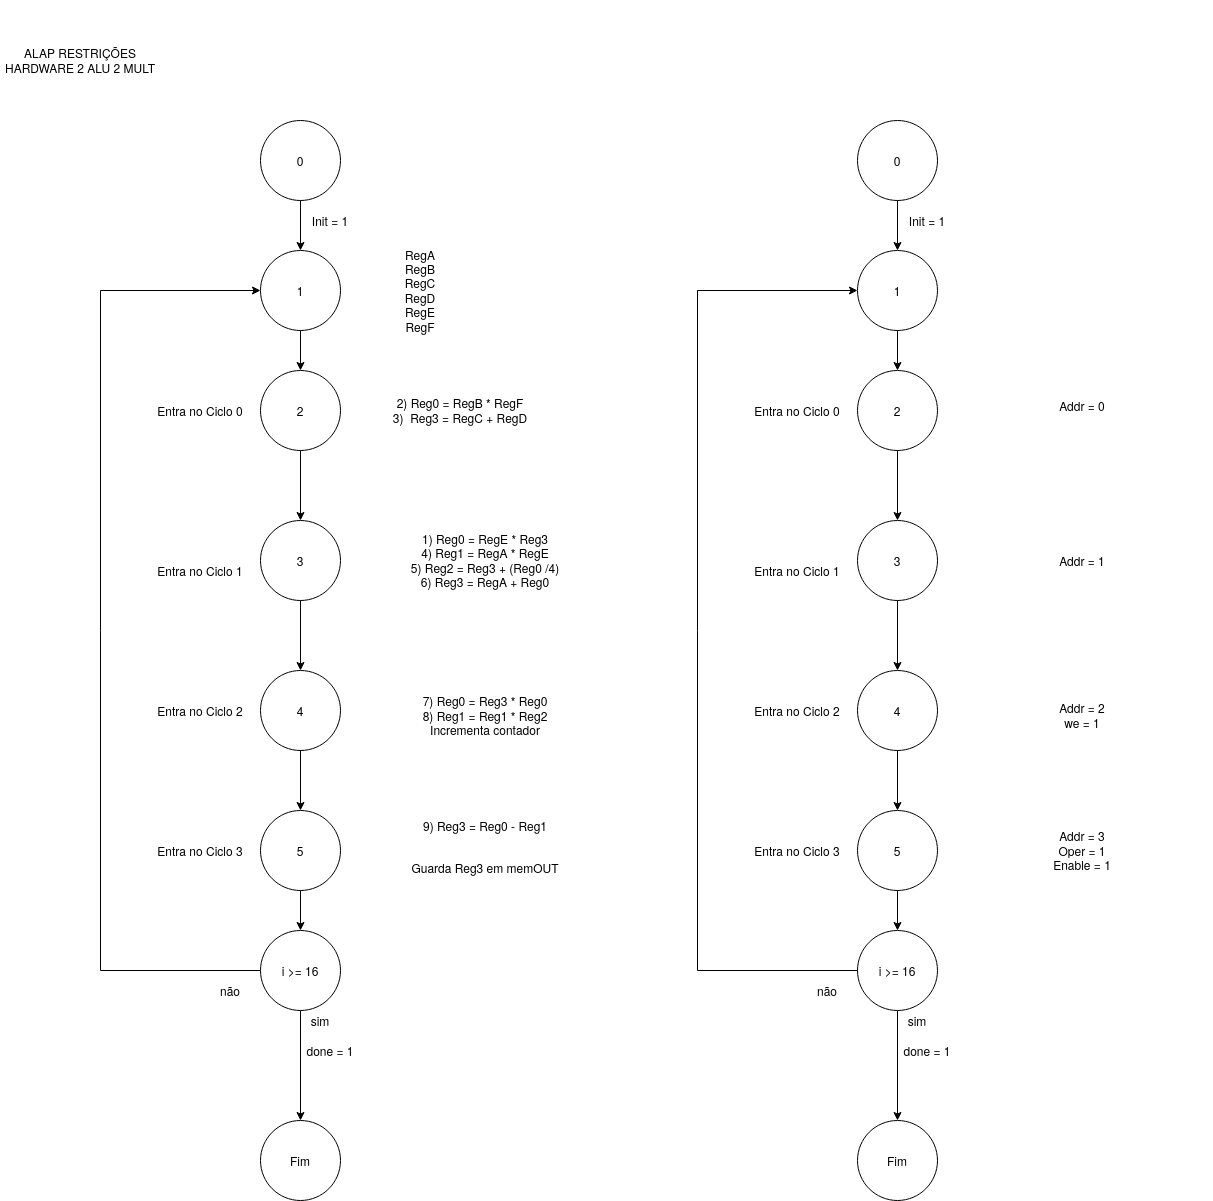

The diagram above was exported from draw.io. Its source (the exported page's mxGraphModel, read from the mxfile embedded in the PNG):
<mxGraphModel dx="868" dy="454" grid="1" gridSize="10" guides="1" tooltips="1" connect="1" arrows="1" fold="1" page="1" pageScale="1" pageWidth="827" pageHeight="1169" math="0" shadow="0">
  <root>
    <mxCell id="0" />
    <mxCell id="1" parent="0" />
    <mxCell id="6oIeyYjVRjKE6P13qpXz-74" value="2) Reg0 = RegB * RegF&lt;br&gt;3)&amp;nbsp; Reg3 = RegC + RegD" style="text;html=1;strokeColor=none;fillColor=none;align=center;verticalAlign=middle;whiteSpace=wrap;rounded=0;" parent="1" vertex="1">
      <mxGeometry x="490" y="435" width="200" height="90" as="geometry" />
    </mxCell>
    <mxCell id="6oIeyYjVRjKE6P13qpXz-56" value="0" style="ellipse;whiteSpace=wrap;html=1;aspect=fixed;" parent="1" vertex="1">
      <mxGeometry x="390" y="190" width="80" height="80" as="geometry" />
    </mxCell>
    <mxCell id="6oIeyYjVRjKE6P13qpXz-58" value="" style="endArrow=classic;html=1;exitX=0.5;exitY=1;exitDx=0;exitDy=0;" parent="1" source="6oIeyYjVRjKE6P13qpXz-56" edge="1">
      <mxGeometry width="50" height="50" relative="1" as="geometry">
        <mxPoint x="440" y="570" as="sourcePoint" />
        <mxPoint x="430" y="320" as="targetPoint" />
      </mxGeometry>
    </mxCell>
    <mxCell id="6oIeyYjVRjKE6P13qpXz-59" value="1" style="ellipse;whiteSpace=wrap;html=1;aspect=fixed;" parent="1" vertex="1">
      <mxGeometry x="390" y="320" width="80" height="80" as="geometry" />
    </mxCell>
    <mxCell id="6oIeyYjVRjKE6P13qpXz-60" value="RegA&lt;br&gt;RegB&lt;br&gt;RegC&lt;br&gt;RegD&lt;br&gt;RegE&lt;br&gt;RegF" style="text;html=1;strokeColor=none;fillColor=none;align=center;verticalAlign=middle;whiteSpace=wrap;rounded=0;" parent="1" vertex="1">
      <mxGeometry x="490" y="305" width="120" height="110" as="geometry" />
    </mxCell>
    <mxCell id="6oIeyYjVRjKE6P13qpXz-61" value="" style="endArrow=classic;html=1;exitX=0.5;exitY=1;exitDx=0;exitDy=0;entryX=0.5;entryY=0;entryDx=0;entryDy=0;" parent="1" source="6oIeyYjVRjKE6P13qpXz-59" target="6oIeyYjVRjKE6P13qpXz-62" edge="1">
      <mxGeometry width="50" height="50" relative="1" as="geometry">
        <mxPoint x="440" y="550" as="sourcePoint" />
        <mxPoint x="430" y="440" as="targetPoint" />
      </mxGeometry>
    </mxCell>
    <mxCell id="6oIeyYjVRjKE6P13qpXz-62" value="2" style="ellipse;whiteSpace=wrap;html=1;aspect=fixed;" parent="1" vertex="1">
      <mxGeometry x="390" y="440" width="80" height="80" as="geometry" />
    </mxCell>
    <mxCell id="6oIeyYjVRjKE6P13qpXz-66" value="Entra no Ciclo 0" style="text;html=1;strokeColor=none;fillColor=none;align=center;verticalAlign=middle;whiteSpace=wrap;rounded=0;" parent="1" vertex="1">
      <mxGeometry x="280" y="470" width="100" height="20" as="geometry" />
    </mxCell>
    <mxCell id="6oIeyYjVRjKE6P13qpXz-67" value="3" style="ellipse;whiteSpace=wrap;html=1;aspect=fixed;" parent="1" vertex="1">
      <mxGeometry x="390" y="590" width="80" height="80" as="geometry" />
    </mxCell>
    <mxCell id="6oIeyYjVRjKE6P13qpXz-69" value="" style="endArrow=classic;html=1;exitX=0.5;exitY=1;exitDx=0;exitDy=0;entryX=0.5;entryY=0;entryDx=0;entryDy=0;" parent="1" source="6oIeyYjVRjKE6P13qpXz-62" target="6oIeyYjVRjKE6P13qpXz-67" edge="1">
      <mxGeometry width="50" height="50" relative="1" as="geometry">
        <mxPoint x="440" y="550" as="sourcePoint" />
        <mxPoint x="490" y="500" as="targetPoint" />
      </mxGeometry>
    </mxCell>
    <mxCell id="6oIeyYjVRjKE6P13qpXz-71" value="ALAP RESTRIÇÕES HARDWARE 2 ALU 2 MULT" style="text;html=1;strokeColor=none;fillColor=none;align=center;verticalAlign=middle;whiteSpace=wrap;rounded=0;" parent="1" vertex="1">
      <mxGeometry x="130" y="70" width="160" height="120" as="geometry" />
    </mxCell>
    <mxCell id="6oIeyYjVRjKE6P13qpXz-75" value="Entra no Ciclo 1" style="text;html=1;strokeColor=none;fillColor=none;align=center;verticalAlign=middle;whiteSpace=wrap;rounded=0;" parent="1" vertex="1">
      <mxGeometry x="275" y="630" width="110" height="20" as="geometry" />
    </mxCell>
    <mxCell id="6oIeyYjVRjKE6P13qpXz-77" value="1) Reg0 = RegE * Reg3&lt;br&gt;4) Reg1 = RegA * RegE&lt;br&gt;5) Reg2 = Reg3 + (Reg0 /4)&lt;br&gt;6) Reg3 = RegA + Reg0" style="text;html=1;strokeColor=none;fillColor=none;align=center;verticalAlign=middle;whiteSpace=wrap;rounded=0;" parent="1" vertex="1">
      <mxGeometry x="490" y="585" width="250" height="90" as="geometry" />
    </mxCell>
    <mxCell id="6oIeyYjVRjKE6P13qpXz-78" value="4" style="ellipse;whiteSpace=wrap;html=1;aspect=fixed;" parent="1" vertex="1">
      <mxGeometry x="390" y="740" width="80" height="80" as="geometry" />
    </mxCell>
    <mxCell id="6oIeyYjVRjKE6P13qpXz-79" value="" style="endArrow=classic;html=1;exitX=0.5;exitY=1;exitDx=0;exitDy=0;entryX=0.5;entryY=0;entryDx=0;entryDy=0;" parent="1" source="6oIeyYjVRjKE6P13qpXz-67" target="6oIeyYjVRjKE6P13qpXz-78" edge="1">
      <mxGeometry width="50" height="50" relative="1" as="geometry">
        <mxPoint x="440" y="660" as="sourcePoint" />
        <mxPoint x="490" y="610" as="targetPoint" />
      </mxGeometry>
    </mxCell>
    <mxCell id="6oIeyYjVRjKE6P13qpXz-82" value="7) Reg0 = Reg3 * Reg0&lt;br&gt;&lt;div&gt;8) Reg1 = Reg1 * Reg2&lt;/div&gt;&lt;div&gt;Incrementa contador &lt;br&gt;&lt;/div&gt;" style="text;html=1;strokeColor=none;fillColor=none;align=center;verticalAlign=middle;whiteSpace=wrap;rounded=0;" parent="1" vertex="1">
      <mxGeometry x="485" y="740" width="260" height="90" as="geometry" />
    </mxCell>
    <mxCell id="6oIeyYjVRjKE6P13qpXz-83" value="Entra no Ciclo 2" style="text;html=1;strokeColor=none;fillColor=none;align=center;verticalAlign=middle;whiteSpace=wrap;rounded=0;" parent="1" vertex="1">
      <mxGeometry x="275" y="770" width="110" height="20" as="geometry" />
    </mxCell>
    <mxCell id="6oIeyYjVRjKE6P13qpXz-90" style="edgeStyle=orthogonalEdgeStyle;rounded=0;orthogonalLoop=1;jettySize=auto;html=1;entryX=0;entryY=0.5;entryDx=0;entryDy=0;" parent="1" source="dyZsMfiabcOzUGPaJnjB-1" target="6oIeyYjVRjKE6P13qpXz-59" edge="1">
      <mxGeometry relative="1" as="geometry">
        <Array as="points">
          <mxPoint x="230" y="360" />
        </Array>
      </mxGeometry>
    </mxCell>
    <mxCell id="6oIeyYjVRjKE6P13qpXz-84" value="5" style="ellipse;whiteSpace=wrap;html=1;aspect=fixed;" parent="1" vertex="1">
      <mxGeometry x="390" y="880" width="80" height="80" as="geometry" />
    </mxCell>
    <mxCell id="6oIeyYjVRjKE6P13qpXz-85" value="" style="endArrow=classic;html=1;entryX=0.5;entryY=0;entryDx=0;entryDy=0;exitX=0.5;exitY=1;exitDx=0;exitDy=0;" parent="1" source="6oIeyYjVRjKE6P13qpXz-78" target="6oIeyYjVRjKE6P13qpXz-84" edge="1">
      <mxGeometry width="50" height="50" relative="1" as="geometry">
        <mxPoint x="430" y="820" as="sourcePoint" />
        <mxPoint x="490" y="610" as="targetPoint" />
      </mxGeometry>
    </mxCell>
    <mxCell id="6oIeyYjVRjKE6P13qpXz-86" value="Entra no Ciclo 3" style="text;html=1;strokeColor=none;fillColor=none;align=center;verticalAlign=middle;whiteSpace=wrap;rounded=0;" parent="1" vertex="1">
      <mxGeometry x="275" y="910" width="110" height="20" as="geometry" />
    </mxCell>
    <mxCell id="6oIeyYjVRjKE6P13qpXz-87" value="9) Reg3 = Reg0 - Reg1" style="text;html=1;strokeColor=none;fillColor=none;align=center;verticalAlign=middle;whiteSpace=wrap;rounded=0;" parent="1" vertex="1">
      <mxGeometry x="495" y="850" width="240" height="90" as="geometry" />
    </mxCell>
    <mxCell id="6oIeyYjVRjKE6P13qpXz-92" value="Fim" style="ellipse;whiteSpace=wrap;html=1;aspect=fixed;" parent="1" vertex="1">
      <mxGeometry x="390" y="1190" width="80" height="80" as="geometry" />
    </mxCell>
    <mxCell id="6oIeyYjVRjKE6P13qpXz-93" value="" style="endArrow=classic;html=1;entryX=0.5;entryY=0;entryDx=0;entryDy=0;exitX=0.5;exitY=1;exitDx=0;exitDy=0;" parent="1" source="dyZsMfiabcOzUGPaJnjB-1" target="6oIeyYjVRjKE6P13qpXz-92" edge="1">
      <mxGeometry width="50" height="50" relative="1" as="geometry">
        <mxPoint x="430" y="1070" as="sourcePoint" />
        <mxPoint x="490" y="750" as="targetPoint" />
      </mxGeometry>
    </mxCell>
    <mxCell id="6oIeyYjVRjKE6P13qpXz-94" value="Init = 1" style="text;html=1;strokeColor=none;fillColor=none;align=center;verticalAlign=middle;whiteSpace=wrap;rounded=0;" parent="1" vertex="1">
      <mxGeometry x="440" y="280" width="40" height="20" as="geometry" />
    </mxCell>
    <mxCell id="0R11sDmA8RitanUfsu_K-4" value="sim" style="text;html=1;strokeColor=none;fillColor=none;align=center;verticalAlign=middle;whiteSpace=wrap;rounded=0;" parent="1" vertex="1">
      <mxGeometry x="430" y="1080" width="40" height="20" as="geometry" />
    </mxCell>
    <mxCell id="0R11sDmA8RitanUfsu_K-5" value="não" style="text;html=1;strokeColor=none;fillColor=none;align=center;verticalAlign=middle;whiteSpace=wrap;rounded=0;" parent="1" vertex="1">
      <mxGeometry x="340" y="1050" width="40" height="20" as="geometry" />
    </mxCell>
    <mxCell id="0R11sDmA8RitanUfsu_K-6" value="done = 1" style="text;html=1;strokeColor=none;fillColor=none;align=center;verticalAlign=middle;whiteSpace=wrap;rounded=0;" parent="1" vertex="1">
      <mxGeometry x="430" y="1110" width="60" height="20" as="geometry" />
    </mxCell>
    <mxCell id="dyZsMfiabcOzUGPaJnjB-4" value="" style="endArrow=classic;html=1;exitX=0.5;exitY=1;exitDx=0;exitDy=0;entryX=0.5;entryY=0;entryDx=0;entryDy=0;" parent="1" source="6oIeyYjVRjKE6P13qpXz-84" target="dyZsMfiabcOzUGPaJnjB-1" edge="1">
      <mxGeometry width="50" height="50" relative="1" as="geometry">
        <mxPoint x="660" y="820" as="sourcePoint" />
        <mxPoint x="710" y="770" as="targetPoint" />
      </mxGeometry>
    </mxCell>
    <mxCell id="NAPUdlnG_Pn7PJ2XHpcP-1" value="&lt;br&gt;Guarda Reg3 em memOUT" style="text;html=1;strokeColor=none;fillColor=none;align=center;verticalAlign=middle;whiteSpace=wrap;rounded=0;" parent="1" vertex="1">
      <mxGeometry x="520" y="890" width="190" height="80" as="geometry" />
    </mxCell>
    <mxCell id="dyZsMfiabcOzUGPaJnjB-1" value="i &amp;gt;= 16" style="ellipse;whiteSpace=wrap;html=1;aspect=fixed;" parent="1" vertex="1">
      <mxGeometry x="390" y="1000" width="80" height="80" as="geometry" />
    </mxCell>
    <mxCell id="YjGFSU9qCWFPvZR3bfnK-5" value="Addr = 0" style="text;html=1;strokeColor=none;fillColor=none;align=center;verticalAlign=middle;whiteSpace=wrap;rounded=0;" parent="1" vertex="1">
      <mxGeometry x="1112" y="430" width="200" height="90" as="geometry" />
    </mxCell>
    <mxCell id="YjGFSU9qCWFPvZR3bfnK-6" value="0" style="ellipse;whiteSpace=wrap;html=1;aspect=fixed;" parent="1" vertex="1">
      <mxGeometry x="987" y="190" width="80" height="80" as="geometry" />
    </mxCell>
    <mxCell id="YjGFSU9qCWFPvZR3bfnK-7" value="" style="endArrow=classic;html=1;exitX=0.5;exitY=1;exitDx=0;exitDy=0;" parent="1" source="YjGFSU9qCWFPvZR3bfnK-6" edge="1">
      <mxGeometry width="50" height="50" relative="1" as="geometry">
        <mxPoint x="1037" y="570" as="sourcePoint" />
        <mxPoint x="1027" y="320" as="targetPoint" />
      </mxGeometry>
    </mxCell>
    <mxCell id="YjGFSU9qCWFPvZR3bfnK-8" value="1" style="ellipse;whiteSpace=wrap;html=1;aspect=fixed;" parent="1" vertex="1">
      <mxGeometry x="987" y="320" width="80" height="80" as="geometry" />
    </mxCell>
    <mxCell id="YjGFSU9qCWFPvZR3bfnK-10" value="" style="endArrow=classic;html=1;exitX=0.5;exitY=1;exitDx=0;exitDy=0;entryX=0.5;entryY=0;entryDx=0;entryDy=0;" parent="1" source="YjGFSU9qCWFPvZR3bfnK-8" target="YjGFSU9qCWFPvZR3bfnK-11" edge="1">
      <mxGeometry width="50" height="50" relative="1" as="geometry">
        <mxPoint x="1037" y="550" as="sourcePoint" />
        <mxPoint x="1027" y="440" as="targetPoint" />
      </mxGeometry>
    </mxCell>
    <mxCell id="YjGFSU9qCWFPvZR3bfnK-11" value="2" style="ellipse;whiteSpace=wrap;html=1;aspect=fixed;" parent="1" vertex="1">
      <mxGeometry x="987" y="440" width="80" height="80" as="geometry" />
    </mxCell>
    <mxCell id="YjGFSU9qCWFPvZR3bfnK-12" value="Entra no Ciclo 0" style="text;html=1;strokeColor=none;fillColor=none;align=center;verticalAlign=middle;whiteSpace=wrap;rounded=0;" parent="1" vertex="1">
      <mxGeometry x="877" y="470" width="100" height="20" as="geometry" />
    </mxCell>
    <mxCell id="YjGFSU9qCWFPvZR3bfnK-13" value="3" style="ellipse;whiteSpace=wrap;html=1;aspect=fixed;" parent="1" vertex="1">
      <mxGeometry x="987" y="590" width="80" height="80" as="geometry" />
    </mxCell>
    <mxCell id="YjGFSU9qCWFPvZR3bfnK-14" value="" style="endArrow=classic;html=1;exitX=0.5;exitY=1;exitDx=0;exitDy=0;entryX=0.5;entryY=0;entryDx=0;entryDy=0;" parent="1" source="YjGFSU9qCWFPvZR3bfnK-11" target="YjGFSU9qCWFPvZR3bfnK-13" edge="1">
      <mxGeometry width="50" height="50" relative="1" as="geometry">
        <mxPoint x="1037" y="550" as="sourcePoint" />
        <mxPoint x="1087" y="500" as="targetPoint" />
      </mxGeometry>
    </mxCell>
    <mxCell id="YjGFSU9qCWFPvZR3bfnK-15" value="Entra no Ciclo 1" style="text;html=1;strokeColor=none;fillColor=none;align=center;verticalAlign=middle;whiteSpace=wrap;rounded=0;" parent="1" vertex="1">
      <mxGeometry x="872" y="630" width="110" height="20" as="geometry" />
    </mxCell>
    <mxCell id="YjGFSU9qCWFPvZR3bfnK-16" value="Addr = 1" style="text;html=1;strokeColor=none;fillColor=none;align=center;verticalAlign=middle;whiteSpace=wrap;rounded=0;" parent="1" vertex="1">
      <mxGeometry x="1087" y="585" width="250" height="90" as="geometry" />
    </mxCell>
    <mxCell id="YjGFSU9qCWFPvZR3bfnK-17" value="4" style="ellipse;whiteSpace=wrap;html=1;aspect=fixed;" parent="1" vertex="1">
      <mxGeometry x="987" y="740" width="80" height="80" as="geometry" />
    </mxCell>
    <mxCell id="YjGFSU9qCWFPvZR3bfnK-18" value="" style="endArrow=classic;html=1;exitX=0.5;exitY=1;exitDx=0;exitDy=0;entryX=0.5;entryY=0;entryDx=0;entryDy=0;" parent="1" source="YjGFSU9qCWFPvZR3bfnK-13" target="YjGFSU9qCWFPvZR3bfnK-17" edge="1">
      <mxGeometry width="50" height="50" relative="1" as="geometry">
        <mxPoint x="1037" y="660" as="sourcePoint" />
        <mxPoint x="1087" y="610" as="targetPoint" />
      </mxGeometry>
    </mxCell>
    <mxCell id="YjGFSU9qCWFPvZR3bfnK-19" value="&lt;div&gt;Addr = 2&lt;br&gt;&lt;/div&gt;&lt;div&gt;we = 1&lt;/div&gt;" style="text;html=1;strokeColor=none;fillColor=none;align=center;verticalAlign=middle;whiteSpace=wrap;rounded=0;" parent="1" vertex="1">
      <mxGeometry x="1082" y="740" width="260" height="90" as="geometry" />
    </mxCell>
    <mxCell id="YjGFSU9qCWFPvZR3bfnK-20" value="Entra no Ciclo 2" style="text;html=1;strokeColor=none;fillColor=none;align=center;verticalAlign=middle;whiteSpace=wrap;rounded=0;" parent="1" vertex="1">
      <mxGeometry x="872" y="770" width="110" height="20" as="geometry" />
    </mxCell>
    <mxCell id="YjGFSU9qCWFPvZR3bfnK-21" style="edgeStyle=orthogonalEdgeStyle;rounded=0;orthogonalLoop=1;jettySize=auto;html=1;entryX=0;entryY=0.5;entryDx=0;entryDy=0;" parent="1" source="YjGFSU9qCWFPvZR3bfnK-34" target="YjGFSU9qCWFPvZR3bfnK-8" edge="1">
      <mxGeometry relative="1" as="geometry">
        <Array as="points">
          <mxPoint x="827" y="360" />
        </Array>
      </mxGeometry>
    </mxCell>
    <mxCell id="YjGFSU9qCWFPvZR3bfnK-22" value="5" style="ellipse;whiteSpace=wrap;html=1;aspect=fixed;" parent="1" vertex="1">
      <mxGeometry x="987" y="880" width="80" height="80" as="geometry" />
    </mxCell>
    <mxCell id="YjGFSU9qCWFPvZR3bfnK-23" value="" style="endArrow=classic;html=1;entryX=0.5;entryY=0;entryDx=0;entryDy=0;exitX=0.5;exitY=1;exitDx=0;exitDy=0;" parent="1" source="YjGFSU9qCWFPvZR3bfnK-17" target="YjGFSU9qCWFPvZR3bfnK-22" edge="1">
      <mxGeometry width="50" height="50" relative="1" as="geometry">
        <mxPoint x="1027" y="820" as="sourcePoint" />
        <mxPoint x="1087" y="610" as="targetPoint" />
      </mxGeometry>
    </mxCell>
    <mxCell id="YjGFSU9qCWFPvZR3bfnK-24" value="Entra no Ciclo 3" style="text;html=1;strokeColor=none;fillColor=none;align=center;verticalAlign=middle;whiteSpace=wrap;rounded=0;" parent="1" vertex="1">
      <mxGeometry x="872" y="910" width="110" height="20" as="geometry" />
    </mxCell>
    <mxCell id="YjGFSU9qCWFPvZR3bfnK-25" value="Addr = 3&lt;br&gt;Oper = 1&lt;br&gt;Enable = 1" style="text;html=1;strokeColor=none;fillColor=none;align=center;verticalAlign=middle;whiteSpace=wrap;rounded=0;" parent="1" vertex="1">
      <mxGeometry x="1092" y="875" width="240" height="90" as="geometry" />
    </mxCell>
    <mxCell id="YjGFSU9qCWFPvZR3bfnK-26" value="Fim" style="ellipse;whiteSpace=wrap;html=1;aspect=fixed;" parent="1" vertex="1">
      <mxGeometry x="987" y="1190" width="80" height="80" as="geometry" />
    </mxCell>
    <mxCell id="YjGFSU9qCWFPvZR3bfnK-27" value="" style="endArrow=classic;html=1;entryX=0.5;entryY=0;entryDx=0;entryDy=0;exitX=0.5;exitY=1;exitDx=0;exitDy=0;" parent="1" source="YjGFSU9qCWFPvZR3bfnK-34" target="YjGFSU9qCWFPvZR3bfnK-26" edge="1">
      <mxGeometry width="50" height="50" relative="1" as="geometry">
        <mxPoint x="1027" y="1070" as="sourcePoint" />
        <mxPoint x="1087" y="750" as="targetPoint" />
      </mxGeometry>
    </mxCell>
    <mxCell id="YjGFSU9qCWFPvZR3bfnK-28" value="Init = 1" style="text;html=1;strokeColor=none;fillColor=none;align=center;verticalAlign=middle;whiteSpace=wrap;rounded=0;" parent="1" vertex="1">
      <mxGeometry x="1037" y="280" width="40" height="20" as="geometry" />
    </mxCell>
    <mxCell id="YjGFSU9qCWFPvZR3bfnK-29" value="sim" style="text;html=1;strokeColor=none;fillColor=none;align=center;verticalAlign=middle;whiteSpace=wrap;rounded=0;" parent="1" vertex="1">
      <mxGeometry x="1027" y="1080" width="40" height="20" as="geometry" />
    </mxCell>
    <mxCell id="YjGFSU9qCWFPvZR3bfnK-30" value="não" style="text;html=1;strokeColor=none;fillColor=none;align=center;verticalAlign=middle;whiteSpace=wrap;rounded=0;" parent="1" vertex="1">
      <mxGeometry x="937" y="1050" width="40" height="20" as="geometry" />
    </mxCell>
    <mxCell id="YjGFSU9qCWFPvZR3bfnK-31" value="done = 1" style="text;html=1;strokeColor=none;fillColor=none;align=center;verticalAlign=middle;whiteSpace=wrap;rounded=0;" parent="1" vertex="1">
      <mxGeometry x="1027" y="1110" width="60" height="20" as="geometry" />
    </mxCell>
    <mxCell id="YjGFSU9qCWFPvZR3bfnK-32" value="" style="endArrow=classic;html=1;exitX=0.5;exitY=1;exitDx=0;exitDy=0;entryX=0.5;entryY=0;entryDx=0;entryDy=0;" parent="1" source="YjGFSU9qCWFPvZR3bfnK-22" target="YjGFSU9qCWFPvZR3bfnK-34" edge="1">
      <mxGeometry width="50" height="50" relative="1" as="geometry">
        <mxPoint x="1257" y="820" as="sourcePoint" />
        <mxPoint x="1307" y="770" as="targetPoint" />
      </mxGeometry>
    </mxCell>
    <mxCell id="YjGFSU9qCWFPvZR3bfnK-34" value="i &amp;gt;= 16" style="ellipse;whiteSpace=wrap;html=1;aspect=fixed;" parent="1" vertex="1">
      <mxGeometry x="987" y="1000" width="80" height="80" as="geometry" />
    </mxCell>
  </root>
</mxGraphModel>